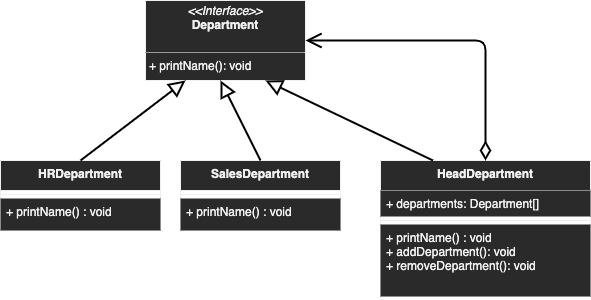

The diagram above was exported from draw.io. Its source (the exported page's mxGraphModel, read from the mxfile embedded in the PNG):
<mxGraphModel dx="1111" dy="1068" grid="1" gridSize="10" guides="1" tooltips="1" connect="1" arrows="1" fold="1" page="1" pageScale="1" pageWidth="850" pageHeight="1100" background="#ffffff" math="0" shadow="0">
  <root>
    <mxCell id="0" />
    <mxCell id="1" parent="0" />
    <mxCell id="zK0Qwbevgze1guLEzHXh-1" value="&lt;p style=&quot;margin: 0px ; margin-top: 4px ; text-align: center&quot;&gt;&lt;i&gt;&amp;lt;&amp;lt;Interface&amp;gt;&amp;gt;&lt;/i&gt;&lt;br&gt;&lt;b&gt;Department&lt;/b&gt;&lt;/p&gt;&lt;br&gt;&lt;hr size=&quot;1&quot;&gt;&lt;p style=&quot;margin: 0px ; margin-left: 4px&quot;&gt;+ printName(): void&lt;/p&gt;" style="verticalAlign=top;align=left;overflow=fill;fontSize=12;fontFamily=Helvetica;html=1;" vertex="1" parent="1">
      <mxGeometry x="225" y="140" width="160" height="80" as="geometry" />
    </mxCell>
    <mxCell id="zK0Qwbevgze1guLEzHXh-2" value="HRDepartment" style="swimlane;fontStyle=1;align=center;verticalAlign=top;childLayout=stackLayout;horizontal=1;startSize=30;horizontalStack=0;resizeParent=1;resizeParentMax=0;resizeLast=0;collapsible=1;marginBottom=0;fillColor=#2A2A2A;" vertex="1" parent="1">
      <mxGeometry x="80" y="300" width="160" height="70" as="geometry" />
    </mxCell>
    <mxCell id="zK0Qwbevgze1guLEzHXh-3" value="" style="line;strokeWidth=1;fillColor=none;align=left;verticalAlign=middle;spacingTop=-1;spacingLeft=3;spacingRight=3;rotatable=0;labelPosition=right;points=[];portConstraint=eastwest;" vertex="1" parent="zK0Qwbevgze1guLEzHXh-2">
      <mxGeometry y="30" width="160" height="8" as="geometry" />
    </mxCell>
    <mxCell id="zK0Qwbevgze1guLEzHXh-4" value="+ printName() : void" style="text;strokeColor=none;align=left;verticalAlign=top;spacingLeft=4;spacingRight=4;overflow=hidden;rotatable=0;points=[[0,0.5],[1,0.5]];portConstraint=eastwest;fillColor=#2a2a2a;" vertex="1" parent="zK0Qwbevgze1guLEzHXh-2">
      <mxGeometry y="38" width="160" height="32" as="geometry" />
    </mxCell>
    <mxCell id="zK0Qwbevgze1guLEzHXh-5" value="SalesDepartment" style="swimlane;fontStyle=1;align=center;verticalAlign=top;childLayout=stackLayout;horizontal=1;startSize=30;horizontalStack=0;resizeParent=1;resizeParentMax=0;resizeLast=0;collapsible=1;marginBottom=0;fillColor=#2A2A2A;" vertex="1" parent="1">
      <mxGeometry x="260" y="300" width="160" height="70" as="geometry" />
    </mxCell>
    <mxCell id="zK0Qwbevgze1guLEzHXh-6" value="" style="line;strokeWidth=1;fillColor=none;align=left;verticalAlign=middle;spacingTop=-1;spacingLeft=3;spacingRight=3;rotatable=0;labelPosition=right;points=[];portConstraint=eastwest;" vertex="1" parent="zK0Qwbevgze1guLEzHXh-5">
      <mxGeometry y="30" width="160" height="8" as="geometry" />
    </mxCell>
    <mxCell id="zK0Qwbevgze1guLEzHXh-7" value="+ printName() : void" style="text;strokeColor=none;align=left;verticalAlign=top;spacingLeft=4;spacingRight=4;overflow=hidden;rotatable=0;points=[[0,0.5],[1,0.5]];portConstraint=eastwest;fillColor=#2a2a2a;" vertex="1" parent="zK0Qwbevgze1guLEzHXh-5">
      <mxGeometry y="38" width="160" height="32" as="geometry" />
    </mxCell>
    <mxCell id="zK0Qwbevgze1guLEzHXh-8" value="HeadDepartment" style="swimlane;fontStyle=1;align=center;verticalAlign=top;childLayout=stackLayout;horizontal=1;startSize=30;horizontalStack=0;resizeParent=1;resizeParentMax=0;resizeLast=0;collapsible=1;marginBottom=0;fillColor=#2A2A2A;" vertex="1" parent="1">
      <mxGeometry x="460" y="300" width="210" height="136" as="geometry" />
    </mxCell>
    <mxCell id="zK0Qwbevgze1guLEzHXh-14" value="+ departments: Department[]" style="text;align=left;verticalAlign=top;spacingLeft=4;spacingRight=4;overflow=hidden;rotatable=0;points=[[0,0.5],[1,0.5]];portConstraint=eastwest;fillColor=#2a2a2a;" vertex="1" parent="zK0Qwbevgze1guLEzHXh-8">
      <mxGeometry y="30" width="210" height="26" as="geometry" />
    </mxCell>
    <mxCell id="zK0Qwbevgze1guLEzHXh-9" value="" style="line;strokeWidth=1;fillColor=none;align=left;verticalAlign=middle;spacingTop=-1;spacingLeft=3;spacingRight=3;rotatable=0;labelPosition=right;points=[];portConstraint=eastwest;" vertex="1" parent="zK0Qwbevgze1guLEzHXh-8">
      <mxGeometry y="56" width="210" height="8" as="geometry" />
    </mxCell>
    <mxCell id="zK0Qwbevgze1guLEzHXh-10" value="+ printName() : void&#10;+ addDepartment(): void&#10;+ removeDepartment(): void" style="text;strokeColor=none;align=left;verticalAlign=top;spacingLeft=4;spacingRight=4;overflow=hidden;rotatable=0;points=[[0,0.5],[1,0.5]];portConstraint=eastwest;fillColor=#2a2a2a;" vertex="1" parent="zK0Qwbevgze1guLEzHXh-8">
      <mxGeometry y="64" width="210" height="72" as="geometry" />
    </mxCell>
    <mxCell id="zK0Qwbevgze1guLEzHXh-11" value="" style="endArrow=block;endFill=0;endSize=12;html=1;entryX=0.25;entryY=1;entryDx=0;entryDy=0;exitX=0.5;exitY=0;exitDx=0;exitDy=0;strokeColor=#000000;strokeWidth=2;" edge="1" parent="1" source="zK0Qwbevgze1guLEzHXh-2" target="zK0Qwbevgze1guLEzHXh-1">
      <mxGeometry width="160" relative="1" as="geometry">
        <mxPoint x="490" y="160" as="sourcePoint" />
        <mxPoint x="650" y="160" as="targetPoint" />
      </mxGeometry>
    </mxCell>
    <mxCell id="zK0Qwbevgze1guLEzHXh-12" value="" style="endArrow=block;endFill=0;endSize=12;html=1;exitX=0.5;exitY=0;exitDx=0;exitDy=0;strokeColor=#000000;strokeWidth=2;" edge="1" parent="1" source="zK0Qwbevgze1guLEzHXh-5">
      <mxGeometry width="160" relative="1" as="geometry">
        <mxPoint x="510" y="230" as="sourcePoint" />
        <mxPoint x="300" y="220" as="targetPoint" />
      </mxGeometry>
    </mxCell>
    <mxCell id="zK0Qwbevgze1guLEzHXh-13" value="" style="endArrow=block;endFill=0;endSize=12;html=1;exitX=0.25;exitY=0;exitDx=0;exitDy=0;strokeColor=#000000;strokeWidth=2;entryX=0.75;entryY=1;entryDx=0;entryDy=0;" edge="1" parent="1" source="zK0Qwbevgze1guLEzHXh-8" target="zK0Qwbevgze1guLEzHXh-1">
      <mxGeometry width="160" relative="1" as="geometry">
        <mxPoint x="420" y="280" as="sourcePoint" />
        <mxPoint x="300" y="220" as="targetPoint" />
      </mxGeometry>
    </mxCell>
    <mxCell id="zK0Qwbevgze1guLEzHXh-15" value="" style="endArrow=open;html=1;endSize=12;startArrow=diamondThin;startSize=14;startFill=0;edgeStyle=orthogonalEdgeStyle;align=left;verticalAlign=bottom;strokeColor=#000000;strokeWidth=2;entryX=1;entryY=0.5;entryDx=0;entryDy=0;exitX=0.5;exitY=0;exitDx=0;exitDy=0;" edge="1" parent="1" source="zK0Qwbevgze1guLEzHXh-8" target="zK0Qwbevgze1guLEzHXh-1">
      <mxGeometry x="-1" y="3" relative="1" as="geometry">
        <mxPoint x="490" y="220" as="sourcePoint" />
        <mxPoint x="650" y="220" as="targetPoint" />
      </mxGeometry>
    </mxCell>
  </root>
</mxGraphModel>